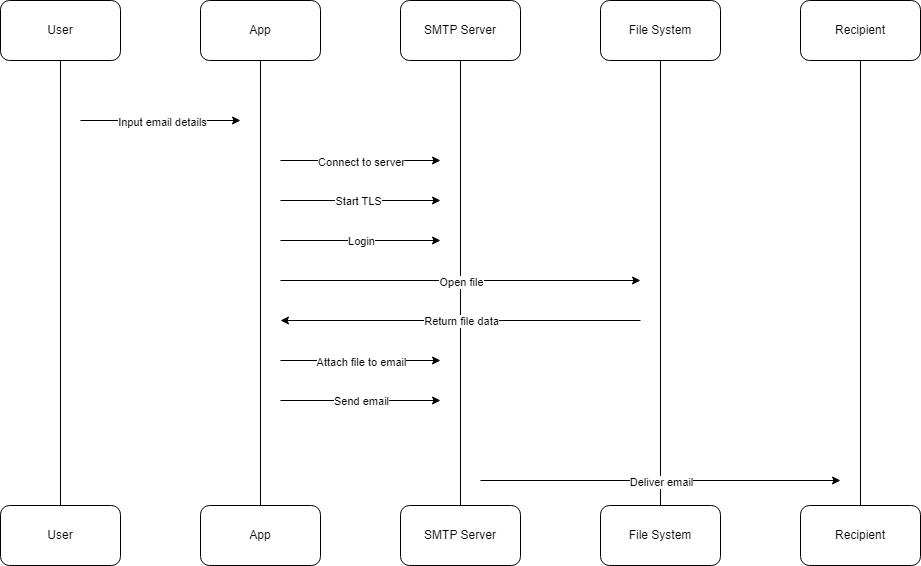

The diagram above was exported from draw.io. Its source (the exported page's mxGraphModel, read from the mxfile embedded in the PNG):
<mxGraphModel dx="1434" dy="790" grid="1" gridSize="10" guides="1" tooltips="1" connect="1" arrows="1" fold="1" page="1" pageScale="1" pageWidth="827" pageHeight="1169" math="0" shadow="0">
  <root>
    <mxCell id="0" />
    <mxCell id="1" parent="0" />
    <mxCell id="Cf0TLptt4zFaAUZvQouj-1" value="User" style="rounded=1;whiteSpace=wrap;html=1;" vertex="1" parent="1">
      <mxGeometry x="80" y="80" width="120" height="60" as="geometry" />
    </mxCell>
    <mxCell id="Cf0TLptt4zFaAUZvQouj-2" value="App" style="rounded=1;whiteSpace=wrap;html=1;" vertex="1" parent="1">
      <mxGeometry x="280" y="80" width="120" height="60" as="geometry" />
    </mxCell>
    <mxCell id="Cf0TLptt4zFaAUZvQouj-3" value="SMTP Server" style="rounded=1;whiteSpace=wrap;html=1;" vertex="1" parent="1">
      <mxGeometry x="480" y="80" width="120" height="60" as="geometry" />
    </mxCell>
    <mxCell id="Cf0TLptt4zFaAUZvQouj-4" value="File System" style="rounded=1;whiteSpace=wrap;html=1;" vertex="1" parent="1">
      <mxGeometry x="680" y="80" width="120" height="60" as="geometry" />
    </mxCell>
    <mxCell id="Cf0TLptt4zFaAUZvQouj-5" value="Recipient" style="rounded=1;whiteSpace=wrap;html=1;" vertex="1" parent="1">
      <mxGeometry x="880" y="80" width="120" height="60" as="geometry" />
    </mxCell>
    <mxCell id="Cf0TLptt4zFaAUZvQouj-6" value="User" style="rounded=1;whiteSpace=wrap;html=1;" vertex="1" parent="1">
      <mxGeometry x="80" y="585" width="120" height="60" as="geometry" />
    </mxCell>
    <mxCell id="Cf0TLptt4zFaAUZvQouj-7" value="App" style="rounded=1;whiteSpace=wrap;html=1;" vertex="1" parent="1">
      <mxGeometry x="280" y="585" width="120" height="60" as="geometry" />
    </mxCell>
    <mxCell id="Cf0TLptt4zFaAUZvQouj-8" value="SMTP Server" style="rounded=1;whiteSpace=wrap;html=1;" vertex="1" parent="1">
      <mxGeometry x="480" y="585" width="120" height="60" as="geometry" />
    </mxCell>
    <mxCell id="Cf0TLptt4zFaAUZvQouj-9" value="File System" style="rounded=1;whiteSpace=wrap;html=1;" vertex="1" parent="1">
      <mxGeometry x="680" y="585" width="120" height="60" as="geometry" />
    </mxCell>
    <mxCell id="Cf0TLptt4zFaAUZvQouj-10" value="Recipient" style="rounded=1;whiteSpace=wrap;html=1;" vertex="1" parent="1">
      <mxGeometry x="880" y="585" width="120" height="60" as="geometry" />
    </mxCell>
    <mxCell id="Cf0TLptt4zFaAUZvQouj-11" value="" style="endArrow=none;html=1;rounded=0;exitX=0.5;exitY=0;exitDx=0;exitDy=0;" edge="1" parent="1" source="Cf0TLptt4zFaAUZvQouj-6">
      <mxGeometry width="50" height="50" relative="1" as="geometry">
        <mxPoint x="90" y="190" as="sourcePoint" />
        <mxPoint x="140" y="140" as="targetPoint" />
      </mxGeometry>
    </mxCell>
    <mxCell id="Cf0TLptt4zFaAUZvQouj-12" value="" style="endArrow=none;html=1;rounded=0;exitX=0.5;exitY=0;exitDx=0;exitDy=0;" edge="1" parent="1" source="Cf0TLptt4zFaAUZvQouj-7">
      <mxGeometry width="50" height="50" relative="1" as="geometry">
        <mxPoint x="290" y="190" as="sourcePoint" />
        <mxPoint x="340" y="140" as="targetPoint" />
      </mxGeometry>
    </mxCell>
    <mxCell id="Cf0TLptt4zFaAUZvQouj-13" value="" style="endArrow=none;html=1;rounded=0;" edge="1" parent="1" source="Cf0TLptt4zFaAUZvQouj-8">
      <mxGeometry width="50" height="50" relative="1" as="geometry">
        <mxPoint x="490" y="190" as="sourcePoint" />
        <mxPoint x="540" y="140" as="targetPoint" />
      </mxGeometry>
    </mxCell>
    <mxCell id="Cf0TLptt4zFaAUZvQouj-14" value="" style="endArrow=none;html=1;rounded=0;" edge="1" parent="1" source="Cf0TLptt4zFaAUZvQouj-9">
      <mxGeometry width="50" height="50" relative="1" as="geometry">
        <mxPoint x="690" y="190" as="sourcePoint" />
        <mxPoint x="740" y="140" as="targetPoint" />
      </mxGeometry>
    </mxCell>
    <mxCell id="Cf0TLptt4zFaAUZvQouj-15" value="" style="endArrow=none;html=1;rounded=0;exitX=0.5;exitY=0;exitDx=0;exitDy=0;" edge="1" parent="1" source="Cf0TLptt4zFaAUZvQouj-10">
      <mxGeometry width="50" height="50" relative="1" as="geometry">
        <mxPoint x="890" y="190" as="sourcePoint" />
        <mxPoint x="940" y="140" as="targetPoint" />
      </mxGeometry>
    </mxCell>
    <mxCell id="Cf0TLptt4zFaAUZvQouj-16" value="" style="endArrow=classic;html=1;rounded=0;" edge="1" parent="1">
      <mxGeometry width="50" height="50" relative="1" as="geometry">
        <mxPoint x="160" y="200" as="sourcePoint" />
        <mxPoint x="320" y="200" as="targetPoint" />
      </mxGeometry>
    </mxCell>
    <mxCell id="Cf0TLptt4zFaAUZvQouj-17" value="Input email details" style="edgeLabel;html=1;align=center;verticalAlign=middle;resizable=0;points=[];" vertex="1" connectable="0" parent="Cf0TLptt4zFaAUZvQouj-16">
      <mxGeometry x="0.0125" y="-1" relative="1" as="geometry">
        <mxPoint as="offset" />
      </mxGeometry>
    </mxCell>
    <mxCell id="Cf0TLptt4zFaAUZvQouj-20" value="" style="endArrow=classic;html=1;rounded=0;" edge="1" parent="1">
      <mxGeometry width="50" height="50" relative="1" as="geometry">
        <mxPoint x="360" y="240" as="sourcePoint" />
        <mxPoint x="520" y="240" as="targetPoint" />
      </mxGeometry>
    </mxCell>
    <mxCell id="Cf0TLptt4zFaAUZvQouj-22" value="Connect to server" style="edgeLabel;html=1;align=center;verticalAlign=middle;resizable=0;points=[];" vertex="1" connectable="0" parent="Cf0TLptt4zFaAUZvQouj-20">
      <mxGeometry y="-1" relative="1" as="geometry">
        <mxPoint as="offset" />
      </mxGeometry>
    </mxCell>
    <mxCell id="Cf0TLptt4zFaAUZvQouj-23" value="" style="endArrow=classic;html=1;rounded=0;" edge="1" parent="1">
      <mxGeometry width="50" height="50" relative="1" as="geometry">
        <mxPoint x="360" y="280" as="sourcePoint" />
        <mxPoint x="520" y="280" as="targetPoint" />
      </mxGeometry>
    </mxCell>
    <mxCell id="Cf0TLptt4zFaAUZvQouj-24" value="Start TLS" style="edgeLabel;html=1;align=center;verticalAlign=middle;resizable=0;points=[];" vertex="1" connectable="0" parent="Cf0TLptt4zFaAUZvQouj-23">
      <mxGeometry x="-0.0375" relative="1" as="geometry">
        <mxPoint as="offset" />
      </mxGeometry>
    </mxCell>
    <mxCell id="Cf0TLptt4zFaAUZvQouj-25" value="" style="endArrow=classic;html=1;rounded=0;" edge="1" parent="1">
      <mxGeometry width="50" height="50" relative="1" as="geometry">
        <mxPoint x="360" y="320" as="sourcePoint" />
        <mxPoint x="520" y="320" as="targetPoint" />
      </mxGeometry>
    </mxCell>
    <mxCell id="Cf0TLptt4zFaAUZvQouj-27" value="Login" style="edgeLabel;html=1;align=center;verticalAlign=middle;resizable=0;points=[];" vertex="1" connectable="0" parent="Cf0TLptt4zFaAUZvQouj-25">
      <mxGeometry relative="1" as="geometry">
        <mxPoint as="offset" />
      </mxGeometry>
    </mxCell>
    <mxCell id="Cf0TLptt4zFaAUZvQouj-28" value="" style="endArrow=classic;html=1;rounded=0;" edge="1" parent="1">
      <mxGeometry width="50" height="50" relative="1" as="geometry">
        <mxPoint x="360" y="360" as="sourcePoint" />
        <mxPoint x="720" y="360" as="targetPoint" />
      </mxGeometry>
    </mxCell>
    <mxCell id="Cf0TLptt4zFaAUZvQouj-29" value="Open file" style="edgeLabel;html=1;align=center;verticalAlign=middle;resizable=0;points=[];" vertex="1" connectable="0" parent="Cf0TLptt4zFaAUZvQouj-28">
      <mxGeometry y="-1" relative="1" as="geometry">
        <mxPoint as="offset" />
      </mxGeometry>
    </mxCell>
    <mxCell id="Cf0TLptt4zFaAUZvQouj-30" value="" style="endArrow=classic;html=1;rounded=0;" edge="1" parent="1">
      <mxGeometry width="50" height="50" relative="1" as="geometry">
        <mxPoint x="720" y="400" as="sourcePoint" />
        <mxPoint x="360" y="400" as="targetPoint" />
      </mxGeometry>
    </mxCell>
    <mxCell id="Cf0TLptt4zFaAUZvQouj-31" value="Return file data" style="edgeLabel;html=1;align=center;verticalAlign=middle;resizable=0;points=[];" vertex="1" connectable="0" parent="Cf0TLptt4zFaAUZvQouj-30">
      <mxGeometry relative="1" as="geometry">
        <mxPoint as="offset" />
      </mxGeometry>
    </mxCell>
    <mxCell id="Cf0TLptt4zFaAUZvQouj-32" value="" style="endArrow=classic;html=1;rounded=0;" edge="1" parent="1">
      <mxGeometry width="50" height="50" relative="1" as="geometry">
        <mxPoint x="360" y="440" as="sourcePoint" />
        <mxPoint x="520" y="440" as="targetPoint" />
      </mxGeometry>
    </mxCell>
    <mxCell id="Cf0TLptt4zFaAUZvQouj-33" value="Attach file to email" style="edgeLabel;html=1;align=center;verticalAlign=middle;resizable=0;points=[];" vertex="1" connectable="0" parent="Cf0TLptt4zFaAUZvQouj-32">
      <mxGeometry y="-1" relative="1" as="geometry">
        <mxPoint as="offset" />
      </mxGeometry>
    </mxCell>
    <mxCell id="Cf0TLptt4zFaAUZvQouj-34" value="" style="endArrow=classic;html=1;rounded=0;" edge="1" parent="1">
      <mxGeometry width="50" height="50" relative="1" as="geometry">
        <mxPoint x="360" y="480" as="sourcePoint" />
        <mxPoint x="520" y="480" as="targetPoint" />
      </mxGeometry>
    </mxCell>
    <mxCell id="Cf0TLptt4zFaAUZvQouj-35" value="Send email" style="edgeLabel;html=1;align=center;verticalAlign=middle;resizable=0;points=[];" vertex="1" connectable="0" parent="Cf0TLptt4zFaAUZvQouj-34">
      <mxGeometry relative="1" as="geometry">
        <mxPoint as="offset" />
      </mxGeometry>
    </mxCell>
    <mxCell id="Cf0TLptt4zFaAUZvQouj-36" value="" style="endArrow=classic;html=1;rounded=0;" edge="1" parent="1">
      <mxGeometry width="50" height="50" relative="1" as="geometry">
        <mxPoint x="560" y="560" as="sourcePoint" />
        <mxPoint x="920" y="560" as="targetPoint" />
      </mxGeometry>
    </mxCell>
    <mxCell id="Cf0TLptt4zFaAUZvQouj-37" value="Deliver email" style="edgeLabel;html=1;align=center;verticalAlign=middle;resizable=0;points=[];" vertex="1" connectable="0" parent="Cf0TLptt4zFaAUZvQouj-36">
      <mxGeometry y="-1" relative="1" as="geometry">
        <mxPoint as="offset" />
      </mxGeometry>
    </mxCell>
  </root>
</mxGraphModel>